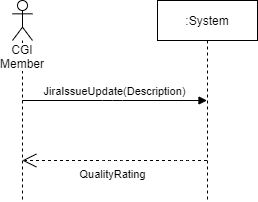

The diagram above was exported from draw.io. Its source (the exported page's mxGraphModel, read from the mxfile embedded in the PNG):
<mxGraphModel dx="981" dy="526" grid="1" gridSize="10" guides="1" tooltips="1" connect="1" arrows="1" fold="1" page="1" pageScale="1" pageWidth="850" pageHeight="1100" math="0" shadow="0">
  <root>
    <mxCell id="0" />
    <mxCell id="1" parent="0" />
    <mxCell id="2" value="CGI Member" style="shape=umlLifeline;participant=umlActor;perimeter=lifelinePerimeter;whiteSpace=wrap;html=1;container=1;collapsible=0;recursiveResize=0;verticalAlign=top;spacingTop=36;outlineConnect=0;labelBackgroundColor=#ffffff;" vertex="1" parent="1">
      <mxGeometry x="40" y="30" width="20" height="200" as="geometry" />
    </mxCell>
    <mxCell id="3" value=":System" style="shape=umlLifeline;perimeter=lifelinePerimeter;whiteSpace=wrap;html=1;container=1;collapsible=0;recursiveResize=0;outlineConnect=0;labelBackgroundColor=#ffffff;" vertex="1" parent="1">
      <mxGeometry x="185" y="30" width="100" height="200" as="geometry" />
    </mxCell>
    <mxCell id="4" value="JiraIssueUpdate(Description)" style="html=1;verticalAlign=bottom;endArrow=block;" edge="1" source="2" target="3" parent="1">
      <mxGeometry width="80" relative="1" as="geometry">
        <mxPoint x="130" y="210" as="sourcePoint" />
        <mxPoint x="210" y="210" as="targetPoint" />
        <Array as="points">
          <mxPoint x="140" y="130" />
        </Array>
      </mxGeometry>
    </mxCell>
    <mxCell id="5" value="" style="endArrow=open;endFill=1;endSize=12;html=1;dashed=1;editable=1;fixDash=0;snapToPoint=0;bendable=1;movable=1;" edge="1" source="3" target="2" parent="1">
      <mxGeometry width="160" relative="1" as="geometry">
        <mxPoint x="90" y="210" as="sourcePoint" />
        <mxPoint x="250" y="210" as="targetPoint" />
        <Array as="points">
          <mxPoint x="210" y="190" />
          <mxPoint x="140" y="190" />
        </Array>
      </mxGeometry>
    </mxCell>
    <mxCell id="6" value="QualityRating" style="edgeLabel;html=1;align=center;verticalAlign=top;resizable=0;points=[];" vertex="1" connectable="0" parent="5">
      <mxGeometry x="0.1403" y="1" relative="1" as="geometry">
        <mxPoint x="11.02" as="offset" />
      </mxGeometry>
    </mxCell>
  </root>
</mxGraphModel>